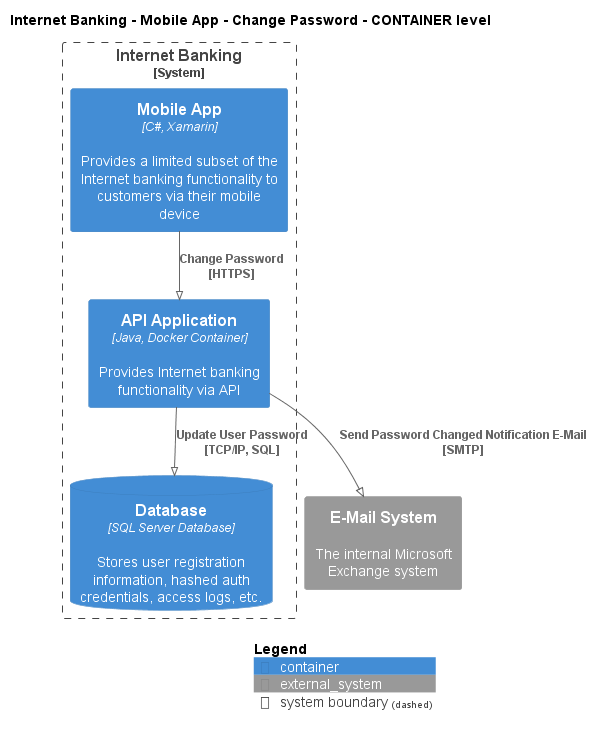

The diagram above was rendered by PlantUML. Its source (embedded in the PNG):
@startuml
!pragma layout smetana
!include ..\..\..\..\..\..\.c4s\C4_Container.puml

AddElementTag("state:new", $bgColor=green, $fontColor=#ffffff, $borderColor=green, $shadowing="False")
AddElementTag("state:changed", $bgColor=orange, $fontColor=#ffffff, $borderColor=orange, $shadowing="False")
AddElementTag("state:removed", $bgColor=red, $fontColor=#ffffff, $borderColor=red, $shadowing="False")

AddRelTag("state:new", $textColor=green, $lineColor=green)
AddRelTag("state:changed", $textColor=orange, $lineColor=orange)
AddRelTag("state:removed", $textColor=red, $lineColor=red)

SHOW_PERSON_PORTRAIT()
LAYOUT_TOP_DOWN()

skinparam linetype polyline

title Internet Banking - Mobile App - Change Password - CONTAINER level


System_Boundary(BigBankPlc.SoftwareSystems.InternetBanking, "Internet Banking") {
    Container(BigBankPlc.SoftwareSystems.InternetBanking.Containers.MobileApp, "Mobile App", "C#, Xamarin", "Provides a limited subset of the Internet banking functionality to customers via their mobile device")
    Container(BigBankPlc.SoftwareSystems.InternetBanking.Containers.APIApplication, "API Application", "Java, Docker Container", "Provides Internet banking functionality via API")
    ContainerDb(BigBankPlc.SoftwareSystems.InternetBanking.Containers.Database, "Database", "SQL Server Database", "Stores user registration information, hashed auth credentials, access logs, etc.")
}
System_Ext(BigBankPlc.SoftwareSystems.EMailSystem, "E-Mail System", "The internal Microsoft Exchange system")

Rel(BigBankPlc.SoftwareSystems.InternetBanking.Containers.MobileApp, BigBankPlc.SoftwareSystems.InternetBanking.Containers.APIApplication, "Change Password\n[HTTPS]", $tags='protocol:https')
Rel(BigBankPlc.SoftwareSystems.InternetBanking.Containers.APIApplication, BigBankPlc.SoftwareSystems.InternetBanking.Containers.Database, "Update User Password\n[TCP/IP, SQL]", $tags='protocol:tcp/ip, sql')
Rel(BigBankPlc.SoftwareSystems.InternetBanking.Containers.APIApplication, BigBankPlc.SoftwareSystems.EMailSystem, "Send Password Changed Notification E-Mail\n[SMTP]", $tags='protocol:smtp')


SHOW_LEGEND()
@enduml